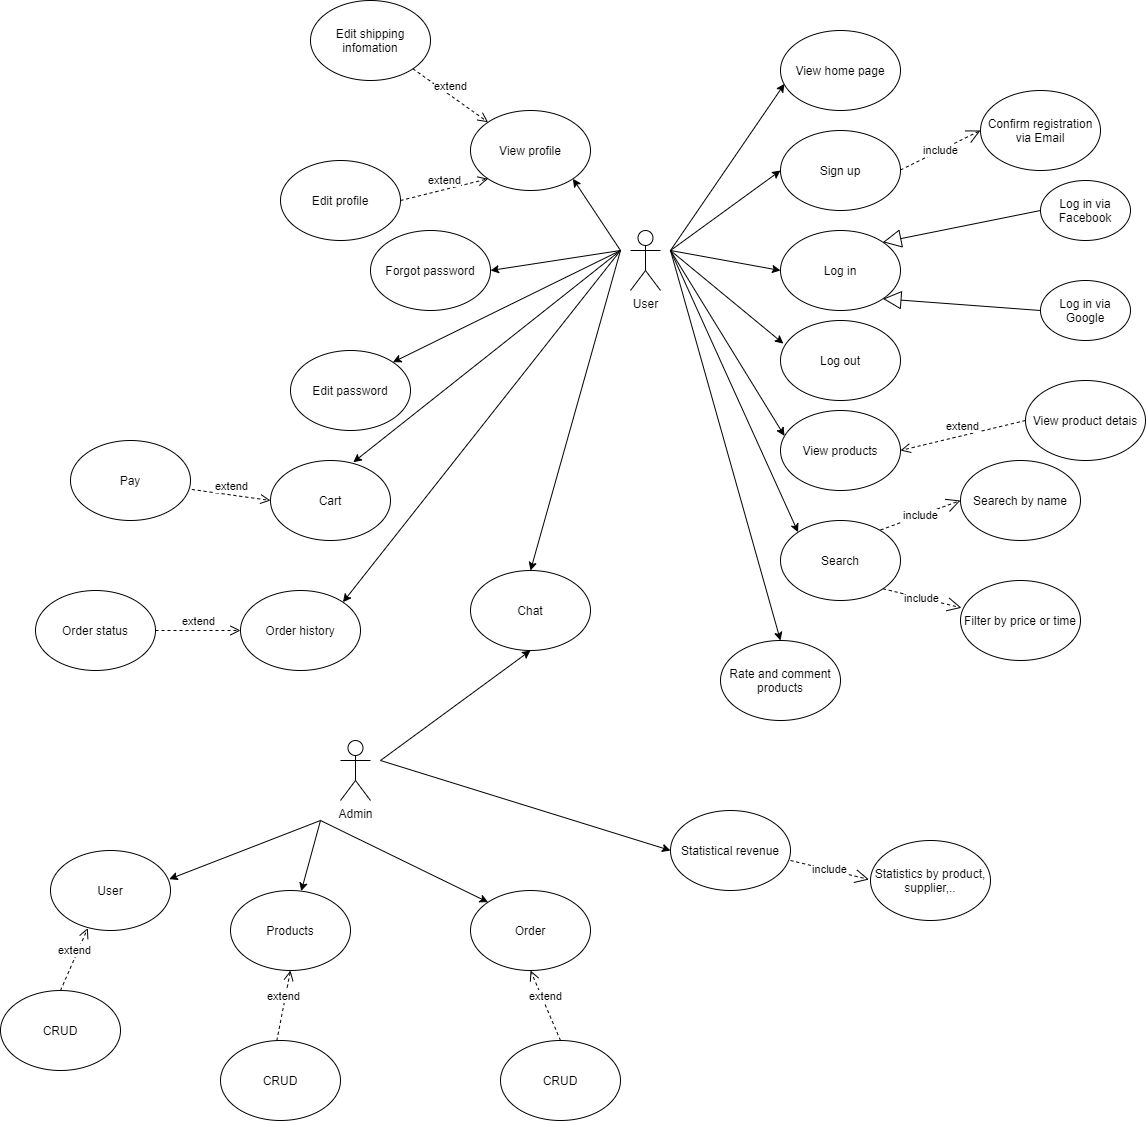

The diagram above was exported from draw.io. Its source (the exported page's mxGraphModel, read from the mxfile embedded in the PNG):
<mxGraphModel dx="2333" dy="1883" grid="1" gridSize="10" guides="1" tooltips="1" connect="1" arrows="1" fold="1" page="1" pageScale="1" pageWidth="850" pageHeight="1100" math="0" shadow="0">
  <root>
    <mxCell id="0" />
    <mxCell id="1" parent="0" />
    <mxCell id="y7VjqFYvF07xXycxXrSg-1" value="User&lt;br&gt;" style="shape=umlActor;verticalLabelPosition=bottom;verticalAlign=top;html=1;outlineConnect=0;" vertex="1" parent="1">
      <mxGeometry x="50" y="120" width="30" height="60" as="geometry" />
    </mxCell>
    <mxCell id="y7VjqFYvF07xXycxXrSg-7" value="Log in" style="ellipse;whiteSpace=wrap;html=1;" vertex="1" parent="1">
      <mxGeometry x="200" y="120" width="120" height="80" as="geometry" />
    </mxCell>
    <mxCell id="y7VjqFYvF07xXycxXrSg-8" value="View home page" style="ellipse;whiteSpace=wrap;html=1;" vertex="1" parent="1">
      <mxGeometry x="200" y="-80" width="120" height="80" as="geometry" />
    </mxCell>
    <mxCell id="y7VjqFYvF07xXycxXrSg-9" value="View products" style="ellipse;whiteSpace=wrap;html=1;" vertex="1" parent="1">
      <mxGeometry x="200" y="300" width="120" height="80" as="geometry" />
    </mxCell>
    <mxCell id="y7VjqFYvF07xXycxXrSg-10" value="View product detais" style="ellipse;whiteSpace=wrap;html=1;" vertex="1" parent="1">
      <mxGeometry x="445" y="270" width="120" height="80" as="geometry" />
    </mxCell>
    <mxCell id="y7VjqFYvF07xXycxXrSg-13" value="Admin" style="shape=umlActor;verticalLabelPosition=bottom;verticalAlign=top;html=1;outlineConnect=0;" vertex="1" parent="1">
      <mxGeometry x="-240" y="630" width="30" height="60" as="geometry" />
    </mxCell>
    <mxCell id="y7VjqFYvF07xXycxXrSg-16" value="Search" style="ellipse;whiteSpace=wrap;html=1;" vertex="1" parent="1">
      <mxGeometry x="200" y="410" width="120" height="80" as="geometry" />
    </mxCell>
    <mxCell id="y7VjqFYvF07xXycxXrSg-17" value="Sign up" style="ellipse;whiteSpace=wrap;html=1;" vertex="1" parent="1">
      <mxGeometry x="200" y="20" width="120" height="80" as="geometry" />
    </mxCell>
    <mxCell id="y7VjqFYvF07xXycxXrSg-19" value="" style="endArrow=classic;html=1;entryX=0;entryY=0.5;entryDx=0;entryDy=0;" edge="1" parent="1" target="y7VjqFYvF07xXycxXrSg-17">
      <mxGeometry width="50" height="50" relative="1" as="geometry">
        <mxPoint x="90" y="140" as="sourcePoint" />
        <mxPoint x="140" y="90" as="targetPoint" />
      </mxGeometry>
    </mxCell>
    <mxCell id="y7VjqFYvF07xXycxXrSg-22" value="include" style="endArrow=open;endSize=12;dashed=1;html=1;entryX=0;entryY=0.5;entryDx=0;entryDy=0;" edge="1" parent="1" target="y7VjqFYvF07xXycxXrSg-23">
      <mxGeometry width="160" relative="1" as="geometry">
        <mxPoint x="320" y="59.5" as="sourcePoint" />
        <mxPoint x="430" y="60" as="targetPoint" />
      </mxGeometry>
    </mxCell>
    <mxCell id="y7VjqFYvF07xXycxXrSg-23" value="Confirm registration via Email" style="ellipse;whiteSpace=wrap;html=1;" vertex="1" parent="1">
      <mxGeometry x="400" y="-20" width="120" height="80" as="geometry" />
    </mxCell>
    <mxCell id="y7VjqFYvF07xXycxXrSg-24" value="" style="endArrow=classic;html=1;entryX=0;entryY=0.5;entryDx=0;entryDy=0;" edge="1" parent="1" target="y7VjqFYvF07xXycxXrSg-7">
      <mxGeometry width="50" height="50" relative="1" as="geometry">
        <mxPoint x="90" y="140" as="sourcePoint" />
        <mxPoint x="450" y="240" as="targetPoint" />
      </mxGeometry>
    </mxCell>
    <mxCell id="y7VjqFYvF07xXycxXrSg-25" value="" style="endArrow=classic;html=1;entryX=0.033;entryY=0.667;entryDx=0;entryDy=0;entryPerimeter=0;" edge="1" parent="1" target="y7VjqFYvF07xXycxXrSg-8">
      <mxGeometry width="50" height="50" relative="1" as="geometry">
        <mxPoint x="90" y="140" as="sourcePoint" />
        <mxPoint x="480" y="90" as="targetPoint" />
      </mxGeometry>
    </mxCell>
    <mxCell id="y7VjqFYvF07xXycxXrSg-26" value="" style="endArrow=classic;html=1;entryX=0.033;entryY=0.317;entryDx=0;entryDy=0;entryPerimeter=0;" edge="1" parent="1" target="y7VjqFYvF07xXycxXrSg-9">
      <mxGeometry width="50" height="50" relative="1" as="geometry">
        <mxPoint x="90" y="140" as="sourcePoint" />
        <mxPoint x="460" y="210" as="targetPoint" />
      </mxGeometry>
    </mxCell>
    <mxCell id="y7VjqFYvF07xXycxXrSg-27" value="extend" style="html=1;verticalAlign=bottom;endArrow=open;dashed=1;endSize=8;exitX=0;exitY=0.5;exitDx=0;exitDy=0;entryX=1;entryY=0.5;entryDx=0;entryDy=0;" edge="1" parent="1" source="y7VjqFYvF07xXycxXrSg-10" target="y7VjqFYvF07xXycxXrSg-9">
      <mxGeometry relative="1" as="geometry">
        <mxPoint x="400" y="259.66" as="sourcePoint" />
        <mxPoint x="320" y="259.66" as="targetPoint" />
      </mxGeometry>
    </mxCell>
    <mxCell id="y7VjqFYvF07xXycxXrSg-28" value="Cart" style="ellipse;whiteSpace=wrap;html=1;" vertex="1" parent="1">
      <mxGeometry x="-310" y="350" width="120" height="80" as="geometry" />
    </mxCell>
    <mxCell id="y7VjqFYvF07xXycxXrSg-29" value="" style="endArrow=classic;html=1;entryX=0.69;entryY=0.022;entryDx=0;entryDy=0;entryPerimeter=0;" edge="1" parent="1" target="y7VjqFYvF07xXycxXrSg-28">
      <mxGeometry width="50" height="50" relative="1" as="geometry">
        <mxPoint x="40" y="140" as="sourcePoint" />
        <mxPoint x="450" y="270" as="targetPoint" />
      </mxGeometry>
    </mxCell>
    <mxCell id="y7VjqFYvF07xXycxXrSg-30" value="Log in via Facebook" style="ellipse;whiteSpace=wrap;html=1;" vertex="1" parent="1">
      <mxGeometry x="460" y="70" width="90" height="60" as="geometry" />
    </mxCell>
    <mxCell id="y7VjqFYvF07xXycxXrSg-31" value="Log in via Google" style="ellipse;whiteSpace=wrap;html=1;" vertex="1" parent="1">
      <mxGeometry x="460" y="170" width="90" height="60" as="geometry" />
    </mxCell>
    <mxCell id="y7VjqFYvF07xXycxXrSg-32" value="" style="endArrow=block;endSize=16;endFill=0;html=1;exitX=0;exitY=0.5;exitDx=0;exitDy=0;entryX=1;entryY=0;entryDx=0;entryDy=0;" edge="1" parent="1" source="y7VjqFYvF07xXycxXrSg-30" target="y7VjqFYvF07xXycxXrSg-7">
      <mxGeometry width="160" relative="1" as="geometry">
        <mxPoint x="350" y="130" as="sourcePoint" />
        <mxPoint x="510" y="130" as="targetPoint" />
      </mxGeometry>
    </mxCell>
    <mxCell id="y7VjqFYvF07xXycxXrSg-34" value="" style="endArrow=block;endSize=16;endFill=0;html=1;exitX=0;exitY=0.5;exitDx=0;exitDy=0;entryX=1;entryY=1;entryDx=0;entryDy=0;" edge="1" parent="1" source="y7VjqFYvF07xXycxXrSg-31" target="y7VjqFYvF07xXycxXrSg-7">
      <mxGeometry width="160" relative="1" as="geometry">
        <mxPoint x="350" y="130" as="sourcePoint" />
        <mxPoint x="510" y="130" as="targetPoint" />
      </mxGeometry>
    </mxCell>
    <mxCell id="y7VjqFYvF07xXycxXrSg-35" value="Rate and comment products" style="ellipse;whiteSpace=wrap;html=1;" vertex="1" parent="1">
      <mxGeometry x="140" y="530" width="120" height="80" as="geometry" />
    </mxCell>
    <mxCell id="y7VjqFYvF07xXycxXrSg-36" value="" style="endArrow=classic;html=1;entryX=0.5;entryY=0;entryDx=0;entryDy=0;" edge="1" parent="1" target="y7VjqFYvF07xXycxXrSg-35">
      <mxGeometry width="50" height="50" relative="1" as="geometry">
        <mxPoint x="90" y="140" as="sourcePoint" />
        <mxPoint x="210" y="530" as="targetPoint" />
      </mxGeometry>
    </mxCell>
    <mxCell id="y7VjqFYvF07xXycxXrSg-37" value="" style="endArrow=classic;html=1;entryX=0;entryY=0;entryDx=0;entryDy=0;" edge="1" parent="1" target="y7VjqFYvF07xXycxXrSg-16">
      <mxGeometry width="50" height="50" relative="1" as="geometry">
        <mxPoint x="90" y="140" as="sourcePoint" />
        <mxPoint x="270" y="370" as="targetPoint" />
      </mxGeometry>
    </mxCell>
    <mxCell id="y7VjqFYvF07xXycxXrSg-39" value="Searech by name" style="ellipse;whiteSpace=wrap;html=1;" vertex="1" parent="1">
      <mxGeometry x="380" y="350" width="120" height="80" as="geometry" />
    </mxCell>
    <mxCell id="y7VjqFYvF07xXycxXrSg-40" value="Filter by price or time" style="ellipse;whiteSpace=wrap;html=1;" vertex="1" parent="1">
      <mxGeometry x="380" y="470" width="120" height="80" as="geometry" />
    </mxCell>
    <mxCell id="y7VjqFYvF07xXycxXrSg-42" value="View profile" style="ellipse;whiteSpace=wrap;html=1;" vertex="1" parent="1">
      <mxGeometry x="-110" width="120" height="80" as="geometry" />
    </mxCell>
    <mxCell id="y7VjqFYvF07xXycxXrSg-44" value="Edit profile" style="ellipse;whiteSpace=wrap;html=1;" vertex="1" parent="1">
      <mxGeometry x="-300" y="50" width="120" height="80" as="geometry" />
    </mxCell>
    <mxCell id="y7VjqFYvF07xXycxXrSg-45" value="Edit shipping infomation" style="ellipse;whiteSpace=wrap;html=1;" vertex="1" parent="1">
      <mxGeometry x="-270" y="-110" width="120" height="80" as="geometry" />
    </mxCell>
    <mxCell id="y7VjqFYvF07xXycxXrSg-47" value="" style="endArrow=classic;html=1;entryX=1;entryY=1;entryDx=0;entryDy=0;" edge="1" parent="1" target="y7VjqFYvF07xXycxXrSg-42">
      <mxGeometry width="50" height="50" relative="1" as="geometry">
        <mxPoint x="40" y="140" as="sourcePoint" />
        <mxPoint x="-70" y="70" as="targetPoint" />
      </mxGeometry>
    </mxCell>
    <mxCell id="y7VjqFYvF07xXycxXrSg-48" value="Forgot password" style="ellipse;whiteSpace=wrap;html=1;" vertex="1" parent="1">
      <mxGeometry x="-210" y="120" width="120" height="80" as="geometry" />
    </mxCell>
    <mxCell id="y7VjqFYvF07xXycxXrSg-49" value="" style="endArrow=classic;html=1;entryX=1;entryY=0.5;entryDx=0;entryDy=0;" edge="1" parent="1" target="y7VjqFYvF07xXycxXrSg-48">
      <mxGeometry width="50" height="50" relative="1" as="geometry">
        <mxPoint x="40" y="140" as="sourcePoint" />
        <mxPoint x="60" y="150" as="targetPoint" />
      </mxGeometry>
    </mxCell>
    <mxCell id="y7VjqFYvF07xXycxXrSg-51" value="Edit password" style="ellipse;whiteSpace=wrap;html=1;" vertex="1" parent="1">
      <mxGeometry x="-290" y="240" width="120" height="80" as="geometry" />
    </mxCell>
    <mxCell id="y7VjqFYvF07xXycxXrSg-52" value="" style="endArrow=classic;html=1;entryX=1;entryY=0;entryDx=0;entryDy=0;" edge="1" parent="1" target="y7VjqFYvF07xXycxXrSg-51">
      <mxGeometry width="50" height="50" relative="1" as="geometry">
        <mxPoint x="40" y="140" as="sourcePoint" />
        <mxPoint x="-70" y="240" as="targetPoint" />
      </mxGeometry>
    </mxCell>
    <mxCell id="y7VjqFYvF07xXycxXrSg-54" value="Chat" style="ellipse;whiteSpace=wrap;html=1;" vertex="1" parent="1">
      <mxGeometry x="-110" y="460" width="120" height="80" as="geometry" />
    </mxCell>
    <mxCell id="y7VjqFYvF07xXycxXrSg-55" value="" style="endArrow=classic;html=1;entryX=0.5;entryY=0;entryDx=0;entryDy=0;" edge="1" parent="1" target="y7VjqFYvF07xXycxXrSg-54">
      <mxGeometry width="50" height="50" relative="1" as="geometry">
        <mxPoint x="40" y="140" as="sourcePoint" />
        <mxPoint x="310" y="270" as="targetPoint" />
      </mxGeometry>
    </mxCell>
    <mxCell id="y7VjqFYvF07xXycxXrSg-57" value="extend" style="html=1;verticalAlign=bottom;endArrow=open;dashed=1;endSize=8;entryX=0;entryY=0.5;entryDx=0;entryDy=0;exitX=1.011;exitY=0.612;exitDx=0;exitDy=0;exitPerimeter=0;" edge="1" parent="1" source="y7VjqFYvF07xXycxXrSg-58" target="y7VjqFYvF07xXycxXrSg-28">
      <mxGeometry relative="1" as="geometry">
        <mxPoint x="-360" y="450" as="sourcePoint" />
        <mxPoint x="-410" y="505" as="targetPoint" />
      </mxGeometry>
    </mxCell>
    <mxCell id="y7VjqFYvF07xXycxXrSg-58" value="Pay" style="ellipse;whiteSpace=wrap;html=1;" vertex="1" parent="1">
      <mxGeometry x="-510" y="330" width="120" height="80" as="geometry" />
    </mxCell>
    <mxCell id="y7VjqFYvF07xXycxXrSg-61" value="extend" style="html=1;verticalAlign=bottom;endArrow=open;dashed=1;endSize=8;entryX=0;entryY=0;entryDx=0;entryDy=0;exitX=1;exitY=1;exitDx=0;exitDy=0;" edge="1" parent="1" source="y7VjqFYvF07xXycxXrSg-45" target="y7VjqFYvF07xXycxXrSg-42">
      <mxGeometry relative="1" as="geometry">
        <mxPoint x="-350" y="460" as="sourcePoint" />
        <mxPoint x="-249.99999999999318" y="460" as="targetPoint" />
      </mxGeometry>
    </mxCell>
    <mxCell id="y7VjqFYvF07xXycxXrSg-62" value="extend" style="html=1;verticalAlign=bottom;endArrow=open;dashed=1;endSize=8;entryX=0;entryY=1;entryDx=0;entryDy=0;exitX=1;exitY=0.5;exitDx=0;exitDy=0;" edge="1" parent="1" source="y7VjqFYvF07xXycxXrSg-44" target="y7VjqFYvF07xXycxXrSg-42">
      <mxGeometry relative="1" as="geometry">
        <mxPoint x="-340" y="470" as="sourcePoint" />
        <mxPoint x="-239.99999999999318" y="470" as="targetPoint" />
      </mxGeometry>
    </mxCell>
    <mxCell id="y7VjqFYvF07xXycxXrSg-67" value="" style="endArrow=classic;html=1;entryX=0.5;entryY=1;entryDx=0;entryDy=0;" edge="1" parent="1" target="y7VjqFYvF07xXycxXrSg-54">
      <mxGeometry width="50" height="50" relative="1" as="geometry">
        <mxPoint x="-200" y="650" as="sourcePoint" />
        <mxPoint x="-150" y="600" as="targetPoint" />
      </mxGeometry>
    </mxCell>
    <mxCell id="y7VjqFYvF07xXycxXrSg-68" value="Log out" style="ellipse;whiteSpace=wrap;html=1;" vertex="1" parent="1">
      <mxGeometry x="200" y="210" width="120" height="80" as="geometry" />
    </mxCell>
    <mxCell id="y7VjqFYvF07xXycxXrSg-69" value="" style="endArrow=classic;html=1;entryX=0.024;entryY=0.289;entryDx=0;entryDy=0;entryPerimeter=0;" edge="1" parent="1" target="y7VjqFYvF07xXycxXrSg-68">
      <mxGeometry width="50" height="50" relative="1" as="geometry">
        <mxPoint x="90" y="140" as="sourcePoint" />
        <mxPoint x="270" y="190" as="targetPoint" />
      </mxGeometry>
    </mxCell>
    <mxCell id="y7VjqFYvF07xXycxXrSg-70" value="User" style="ellipse;whiteSpace=wrap;html=1;" vertex="1" parent="1">
      <mxGeometry x="-530" y="740" width="120" height="80" as="geometry" />
    </mxCell>
    <mxCell id="y7VjqFYvF07xXycxXrSg-71" value="Products" style="ellipse;whiteSpace=wrap;html=1;" vertex="1" parent="1">
      <mxGeometry x="-350" y="780" width="120" height="80" as="geometry" />
    </mxCell>
    <mxCell id="y7VjqFYvF07xXycxXrSg-72" value="Order" style="ellipse;whiteSpace=wrap;html=1;" vertex="1" parent="1">
      <mxGeometry x="-110" y="780" width="120" height="80" as="geometry" />
    </mxCell>
    <mxCell id="y7VjqFYvF07xXycxXrSg-73" value="" style="endArrow=classic;html=1;entryX=0.99;entryY=0.358;entryDx=0;entryDy=0;entryPerimeter=0;" edge="1" parent="1" target="y7VjqFYvF07xXycxXrSg-70">
      <mxGeometry width="50" height="50" relative="1" as="geometry">
        <mxPoint x="-260" y="710" as="sourcePoint" />
        <mxPoint x="-140" y="730" as="targetPoint" />
      </mxGeometry>
    </mxCell>
    <mxCell id="y7VjqFYvF07xXycxXrSg-74" value="" style="endArrow=classic;html=1;" edge="1" parent="1" target="y7VjqFYvF07xXycxXrSg-71">
      <mxGeometry width="50" height="50" relative="1" as="geometry">
        <mxPoint x="-260" y="710" as="sourcePoint" />
        <mxPoint x="-140" y="730" as="targetPoint" />
      </mxGeometry>
    </mxCell>
    <mxCell id="y7VjqFYvF07xXycxXrSg-75" value="" style="endArrow=classic;html=1;entryX=0;entryY=0;entryDx=0;entryDy=0;" edge="1" parent="1" target="y7VjqFYvF07xXycxXrSg-72">
      <mxGeometry width="50" height="50" relative="1" as="geometry">
        <mxPoint x="-260" y="710" as="sourcePoint" />
        <mxPoint x="-140" y="730" as="targetPoint" />
      </mxGeometry>
    </mxCell>
    <mxCell id="y7VjqFYvF07xXycxXrSg-76" value="extend" style="html=1;verticalAlign=bottom;endArrow=open;dashed=1;endSize=8;entryX=0.311;entryY=0.97;entryDx=0;entryDy=0;entryPerimeter=0;" edge="1" parent="1" target="y7VjqFYvF07xXycxXrSg-70">
      <mxGeometry relative="1" as="geometry">
        <mxPoint x="-520" y="880" as="sourcePoint" />
        <mxPoint x="-500" y="860" as="targetPoint" />
      </mxGeometry>
    </mxCell>
    <mxCell id="y7VjqFYvF07xXycxXrSg-77" value="CRUD" style="ellipse;whiteSpace=wrap;html=1;" vertex="1" parent="1">
      <mxGeometry x="-580" y="880" width="120" height="80" as="geometry" />
    </mxCell>
    <mxCell id="y7VjqFYvF07xXycxXrSg-78" value="CRUD" style="ellipse;whiteSpace=wrap;html=1;" vertex="1" parent="1">
      <mxGeometry x="-360" y="930" width="120" height="80" as="geometry" />
    </mxCell>
    <mxCell id="y7VjqFYvF07xXycxXrSg-79" value="CRUD" style="ellipse;whiteSpace=wrap;html=1;" vertex="1" parent="1">
      <mxGeometry x="-80" y="930" width="120" height="80" as="geometry" />
    </mxCell>
    <mxCell id="y7VjqFYvF07xXycxXrSg-80" value="extend" style="html=1;verticalAlign=bottom;endArrow=open;dashed=1;endSize=8;entryX=0.5;entryY=1;entryDx=0;entryDy=0;" edge="1" parent="1" target="y7VjqFYvF07xXycxXrSg-71">
      <mxGeometry relative="1" as="geometry">
        <mxPoint x="-303.65999999999997" y="930" as="sourcePoint" />
        <mxPoint x="-276.34000000000003" y="867.5999999999999" as="targetPoint" />
      </mxGeometry>
    </mxCell>
    <mxCell id="y7VjqFYvF07xXycxXrSg-81" value="extend" style="html=1;verticalAlign=bottom;endArrow=open;dashed=1;endSize=8;entryX=0.5;entryY=1;entryDx=0;entryDy=0;exitX=0.5;exitY=0;exitDx=0;exitDy=0;" edge="1" parent="1" source="y7VjqFYvF07xXycxXrSg-79" target="y7VjqFYvF07xXycxXrSg-72">
      <mxGeometry relative="1" as="geometry">
        <mxPoint x="-27" y="922.4" as="sourcePoint" />
        <mxPoint x="0.31999999999993634" y="859.9999999999999" as="targetPoint" />
      </mxGeometry>
    </mxCell>
    <mxCell id="y7VjqFYvF07xXycxXrSg-82" value="Order history" style="ellipse;whiteSpace=wrap;html=1;" vertex="1" parent="1">
      <mxGeometry x="-340" y="480" width="120" height="80" as="geometry" />
    </mxCell>
    <mxCell id="y7VjqFYvF07xXycxXrSg-83" value="" style="endArrow=classic;html=1;entryX=1;entryY=0;entryDx=0;entryDy=0;" edge="1" parent="1" target="y7VjqFYvF07xXycxXrSg-82">
      <mxGeometry width="50" height="50" relative="1" as="geometry">
        <mxPoint x="40" y="140" as="sourcePoint" />
        <mxPoint x="-240" y="280" as="targetPoint" />
      </mxGeometry>
    </mxCell>
    <mxCell id="y7VjqFYvF07xXycxXrSg-84" value="extend" style="html=1;verticalAlign=bottom;endArrow=open;dashed=1;endSize=8;entryX=0;entryY=0.5;entryDx=0;entryDy=0;exitX=1;exitY=0.5;exitDx=0;exitDy=0;" edge="1" parent="1" source="y7VjqFYvF07xXycxXrSg-85" target="y7VjqFYvF07xXycxXrSg-82">
      <mxGeometry relative="1" as="geometry">
        <mxPoint x="-340" y="622.4" as="sourcePoint" />
        <mxPoint x="-312.68000000000006" y="559.9999999999999" as="targetPoint" />
      </mxGeometry>
    </mxCell>
    <mxCell id="y7VjqFYvF07xXycxXrSg-85" value="Order status" style="ellipse;whiteSpace=wrap;html=1;" vertex="1" parent="1">
      <mxGeometry x="-545" y="480" width="120" height="80" as="geometry" />
    </mxCell>
    <mxCell id="y7VjqFYvF07xXycxXrSg-86" value="Statistical revenue" style="ellipse;whiteSpace=wrap;html=1;" vertex="1" parent="1">
      <mxGeometry x="90" y="700" width="120" height="80" as="geometry" />
    </mxCell>
    <mxCell id="y7VjqFYvF07xXycxXrSg-87" value="" style="endArrow=classic;html=1;entryX=0;entryY=0.5;entryDx=0;entryDy=0;" edge="1" parent="1" target="y7VjqFYvF07xXycxXrSg-86">
      <mxGeometry width="50" height="50" relative="1" as="geometry">
        <mxPoint x="-200" y="650" as="sourcePoint" />
        <mxPoint x="10" y="810" as="targetPoint" />
      </mxGeometry>
    </mxCell>
    <mxCell id="y7VjqFYvF07xXycxXrSg-88" value="include" style="endArrow=open;endSize=12;dashed=1;html=1;entryX=0;entryY=0.5;entryDx=0;entryDy=0;" edge="1" parent="1" target="y7VjqFYvF07xXycxXrSg-39">
      <mxGeometry width="160" relative="1" as="geometry">
        <mxPoint x="300" y="419.5" as="sourcePoint" />
        <mxPoint x="380" y="380" as="targetPoint" />
      </mxGeometry>
    </mxCell>
    <mxCell id="y7VjqFYvF07xXycxXrSg-89" value="include" style="endArrow=open;endSize=12;dashed=1;html=1;entryX=0.008;entryY=0.341;entryDx=0;entryDy=0;exitX=1;exitY=1;exitDx=0;exitDy=0;entryPerimeter=0;" edge="1" parent="1" source="y7VjqFYvF07xXycxXrSg-16" target="y7VjqFYvF07xXycxXrSg-40">
      <mxGeometry width="160" relative="1" as="geometry">
        <mxPoint x="310" y="429.5" as="sourcePoint" />
        <mxPoint x="390" y="400" as="targetPoint" />
      </mxGeometry>
    </mxCell>
    <mxCell id="y7VjqFYvF07xXycxXrSg-90" value="include" style="endArrow=open;endSize=12;dashed=1;html=1;entryX=0.008;entryY=0.341;entryDx=0;entryDy=0;exitX=1;exitY=1;exitDx=0;exitDy=0;entryPerimeter=0;" edge="1" parent="1">
      <mxGeometry width="160" relative="1" as="geometry">
        <mxPoint x="209.99640687119296" y="750.0042712474619" as="sourcePoint" />
        <mxPoint x="288.53000000000003" y="769.0000000000002" as="targetPoint" />
      </mxGeometry>
    </mxCell>
    <mxCell id="y7VjqFYvF07xXycxXrSg-91" value="Statistics by product, supplier,.." style="ellipse;whiteSpace=wrap;html=1;" vertex="1" parent="1">
      <mxGeometry x="290" y="730" width="120" height="80" as="geometry" />
    </mxCell>
  </root>
</mxGraphModel>